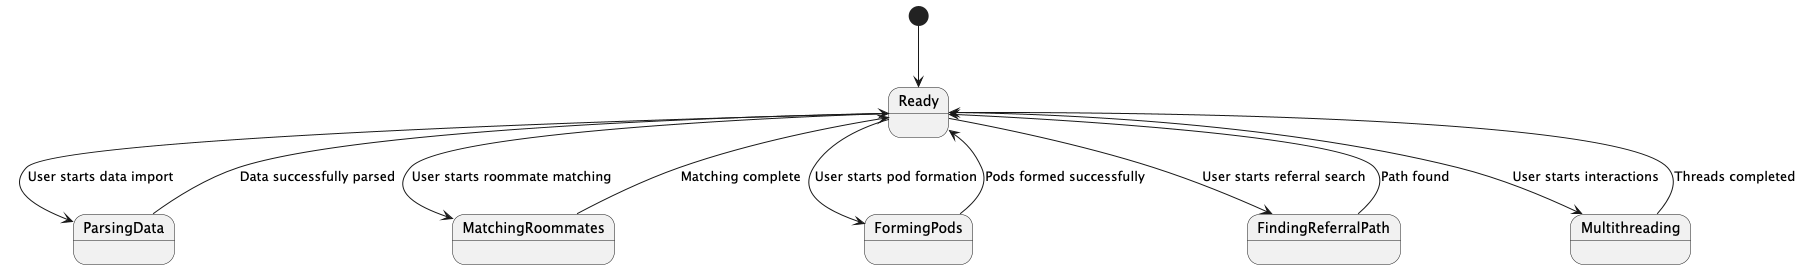

The diagram above was rendered by PlantUML. Its source (embedded in the PNG):
@startuml
[*] --> Ready
Ready --> ParsingData : User starts data import
ParsingData --> Ready : Data successfully parsed

Ready --> MatchingRoommates : User starts roommate matching
MatchingRoommates --> Ready : Matching complete

Ready --> FormingPods : User starts pod formation
FormingPods --> Ready : Pods formed successfully

Ready --> FindingReferralPath : User starts referral search
FindingReferralPath --> Ready : Path found

Ready --> Multithreading : User starts interactions
Multithreading --> Ready : Threads completed
@enduml